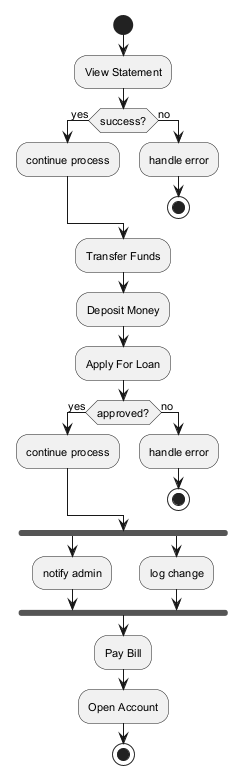

The diagram above was rendered by PlantUML. Its source (embedded in the PNG):
@startuml
skinparam defaultFontSize 11
start
:View Statement;
if (success?) then (yes)
:continue process;
else (no)
:handle error;
stop
endif
:Transfer Funds;
:Deposit Money;
:Apply For Loan;
if (approved?) then (yes)
:continue process;
else (no)
:handle error;
stop
endif
fork
:notify admin;
fork again
:log change;
end fork
:Pay Bill;
:Open Account;
stop
@enduml